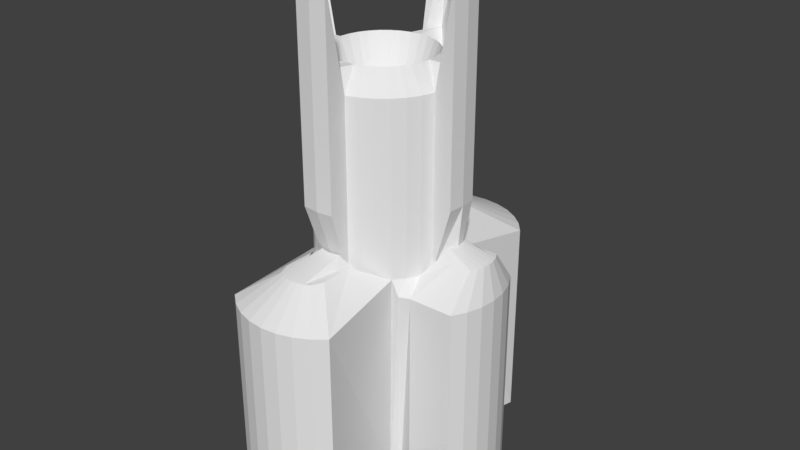# Source: canon.blend  (saved by Blender 2.79.0; exported with 4.5.12 LTS)
import bpy
from mathutils import Matrix  # noqa: F401  (used for matrix-valued properties, if any)

bpy.ops.wm.read_factory_settings(use_empty=True)
scene = bpy.context.scene
scene.name = 'Scene'

# ---- collections
col_collection_1 = bpy.data.collections.new('Collection 1'); scene.collection.children.link(col_collection_1)

# ---- world
world_world = bpy.data.worlds.new('World'); scene.world = world_world
world_world.color = (0.05088, 0.05088, 0.05088)
world_world.use_sun_shadow = False
world_world.sun_shadow_jitter_overblur = 0.0
world_world.cycles.sampling_method = 'MANUAL'

# ---- meshes
me_cylinder = bpy.data.meshes.new('Cylinder')
me_cylinder.from_pydata([(0.000772, 0.6601, -1.0), (0.0, 1.0, 1.552), (0.1295, 0.6474, -1.0), (0.1854, 0.7964, 1.731), (0.2533, 0.6098, -1.0), (0.3404, 0.7494, 1.731), (0.3674, 0.5488, -1.0), (0.4834, 0.673, 1.731), (0.4675, 0.4668, -1.0), (0.6086, 0.5702, 1.731), (0.5495, 0.3668, -1.0), (0.7114, 0.445, 1.731), (0.6105, 0.2526, -1.0), (0.7878, 0.3021, 1.731), (0.6481, 0.1288, -1.0), (0.8348, 0.147, 1.731), (0.6608, 7.618e-05, -1.0), (1.0, 7.55e-08, 1.552), (0.6481, -0.1287, -1.0), (0.8348, -0.1755, 1.731), (0.6105, -0.2525, -1.0), (0.7878, -0.3305, 1.731), (0.5495, -0.3666, -1.0), (0.7114, -0.4735, 1.731), (0.4675, -0.4666, -1.0), (0.6086, -0.5987, 1.731), (0.3674, -0.5487, -1.0), (0.4834, -0.7015, 1.731), (0.2533, -0.6097, -1.0), (0.3404, -0.7779, 1.731), (0.1295, -0.6472, -1.0), (0.1854, -0.8249, 1.731), (0.0007718, -0.6599, -1.0), (0.02414, -0.8408, 1.731), (-0.128, -0.6472, -1.0), (-0.1371, -0.8249, 1.731), (-0.2518, -0.6097, -1.0), (-0.2922, -0.7779, 1.731), (-0.3659, -0.5487, -1.0), (-0.4351, -0.7015, 1.731), (-0.5044, -0.3213, -1.0), (-0.5603, -0.5987, 1.731), (-0.5574, -0.2567, -1.0), (-0.6631, -0.4735, 1.731), (-0.5968, -0.1831, -1.0), (-0.7395, -0.3305, 1.731), (-0.6211, -0.1031, -1.0), (-0.7865, -0.1755, 1.731), (-0.6292, -0.02001, -1.0), (-1.0, 9.656e-07, 1.552), (-0.6211, 0.06312, -1.0), (-0.7865, 0.147, 1.731), (-0.5968, 0.1431, -1.0), (-0.7395, 0.3021, 1.731), (-0.5574, 0.2167, -1.0), (-0.6631, 0.445, 1.731), (-0.4659, 0.4668, -1.0), (-0.5603, 0.5702, 1.731), (-0.3659, 0.5488, -1.0), (-0.4351, 0.673, 1.731), (-0.2518, 0.6098, -1.0), (-0.2922, 0.7494, 1.731), (-0.128, 0.6474, -1.0), (-0.1371, 0.7964, 1.731), (0.1854, 0.7964, 3.822), (1.449e-07, 1.0, 4.082), (0.3404, 0.7494, 3.822), (0.4834, 0.673, 3.822), (0.6086, 0.5702, 3.822), (0.7114, 0.445, 3.822), (0.7878, 0.3021, 3.822), (0.8348, 0.147, 3.822), (1.0, 7.55e-08, 4.082), (0.8348, -0.1755, 3.822), (0.7878, -0.3305, 3.822), (0.7114, -0.4735, 3.822), (0.6086, -0.5987, 3.822), (0.4834, -0.7015, 3.822), (0.3404, -0.7779, 3.822), (0.1854, -0.8249, 3.822), (-1.809e-07, -1.0, 4.082), (-0.1371, -0.8249, 3.822), (-0.2922, -0.7779, 3.822), (-0.4351, -0.7015, 3.822), (-0.5603, -0.5987, 3.822), (-0.6631, -0.4735, 3.822), (-0.7395, -0.3305, 3.822), (-0.7865, -0.1755, 3.822), (-1.0, 9.656e-07, 4.082), (-0.7865, 0.147, 3.822), (-0.7395, 0.3021, 3.822), (-0.6631, 0.445, 3.822), (-0.5603, 0.5702, 3.822), (-0.4351, 0.673, 3.822), (-0.2922, 0.7494, 3.822), (-0.1371, 0.7964, 3.822), (6.174e-07, 2.0, -1.0), (0.1951, 1.981, -1.0), (0.1951, 1.981, 1.552), (6.174e-07, 2.0, 1.552), (0.3827, 1.924, -1.0), (0.3827, 1.924, 1.552), (0.5556, 1.831, -1.0), (0.5556, 1.831, 1.552), (0.7071, 1.707, -1.0), (0.7071, 1.707, 1.552), (0.8315, 1.556, -1.0), (0.8315, 1.556, 1.552), (-0.8315, 1.556, 1.552), (-0.8458, 0.9739, -1.0), (-0.7071, 1.707, -1.0), (-0.7071, 1.707, 1.552), (-0.5556, 1.831, -1.0), (-0.5556, 1.831, 1.552), (-0.3827, 1.924, -1.0), (-0.3827, 1.924, 1.552), (-0.1951, 1.981, -1.0), (-0.1951, 1.981, 1.552), (0.7071, -1.707, 1.552), (0.7071, -1.707, -1.0), (0.5556, -1.831, -1.0), (0.5556, -1.831, 1.552), (0.3827, -1.924, -1.0), (0.3827, -1.924, 1.552), (0.1951, -1.981, -1.0), (0.1951, -1.981, 1.552), (-6.398e-07, -2.0, -1.0), (-6.398e-07, -2.0, 1.552), (-0.1951, -1.981, -1.0), (-0.1951, -1.981, 1.552), (-0.3827, -1.924, -1.0), (-0.3827, -1.924, 1.552), (-0.5556, -1.831, -1.0), (-0.5556, -1.831, 1.552), (-0.7655, -1.133, -1.0), (-0.7071, -1.707, 1.552), (0.8315, 0.5556, 1.552), (0.8315, 0.5556, -1.0), (0.9239, 0.3827, -1.0), (0.7878, 0.3021, 1.731), (0.9808, 0.1951, -1.0), (0.8348, 0.147, 1.731), (1.0, 7.55e-08, -1.0), (0.8507, -0.01424, 1.731), (0.9808, -0.1951, -1.0), (0.8348, -0.1755, 1.731), (0.9239, -0.3827, -1.0), (0.7878, -0.3305, 1.731), (0.8315, -0.5556, -1.0), (0.8315, -0.5556, 1.552), (0.7071, -0.607, 1.552), (1.384, 0.5596, 1.552), (1.384, 0.5596, -1.0), (1.476, 0.3867, -1.0), (1.476, 0.3867, 1.552), (1.533, 0.1991, -1.0), (1.533, 0.1991, 1.552), (1.552, 0.004004, -1.0), (1.552, 0.004004, 1.552), (1.533, -0.1911, -1.0), (1.533, -0.1911, 1.552), (1.476, -0.3787, -1.0), (1.476, -0.3787, 1.552), (1.384, -0.5516, -1.0), (1.384, -0.5516, 1.552), (-3.565e-07, -1.1, 2.552), (0.1951, -1.081, 2.552), (-0.1951, -1.081, 2.552), (-2.116e-07, -1.1, 5.082), (0.1951, -1.081, 5.082), (-0.1951, -1.081, 5.082), (-1.1, 1.057e-06, 2.552), (-1.081, -0.1951, 2.552), (-1.081, 0.1951, 2.552), (-1.1, 1.057e-06, 5.082), (-1.081, -0.1951, 5.082), (-1.081, 0.1951, 5.082), (0.1951, 1.081, 2.552), (3.856e-08, 1.1, 2.552), (-0.1951, 1.081, 2.552), (0.1951, 1.081, 5.082), (1.835e-07, 1.1, 5.082), (-0.1951, 1.081, 5.082), (1.1, 9.122e-08, 2.552), (1.081, 0.1951, 2.552), (1.081, -0.1951, 2.552), (1.1, 9.122e-08, 5.082), (1.081, 0.1951, 5.082), (1.081, -0.1951, 5.082), (0.1212, 0.6092, 4.082), (1.766e-07, 0.6211, 4.082), (0.2377, 0.5739, 4.082), (0.3451, 0.5165, 4.082), (0.4392, 0.4392, 4.082), (0.5165, 0.3451, 4.082), (0.5739, 0.2377, 4.082), (0.6092, 0.1212, 4.082), (0.6211, 1.549e-07, 4.082), (0.6092, -0.1212, 4.082), (0.5739, -0.2377, 4.082), (0.5165, -0.3451, 4.082), (0.4392, -0.4392, 4.082), (0.3451, -0.5165, 4.082), (0.2377, -0.5739, 4.082), (0.1212, -0.6092, 4.082), (-2.575e-08, -0.6211, 4.082), (-0.1212, -0.6092, 4.082), (-0.2377, -0.5738, 4.082), (-0.3451, -0.5165, 4.082), (-0.4392, -0.4392, 4.082), (-0.5165, -0.3451, 4.082), (-0.5739, -0.2377, 4.082), (-0.6092, -0.1212, 4.082), (-0.6211, 7.077e-07, 4.082), (-0.6092, 0.1212, 4.082), (-0.5738, 0.2377, 4.082), (-0.5165, 0.3451, 4.082), (-0.4392, 0.4392, 4.082), (-0.3451, 0.5165, 4.082), (-0.2377, 0.5739, 4.082), (-0.1212, 0.6092, 4.082), (0.05293, 0.2661, 3.169), (8.835e-08, 0.2713, 3.169), (0.1038, 0.2507, 3.169), (0.1507, 0.2256, 3.169), (0.1919, 0.1919, 3.169), (0.2256, 0.1507, 3.169), (0.2507, 0.1038, 3.169), (0.2661, 0.05293, 3.169), (0.2713, 2.449e-07, 3.169), (0.2661, -0.05293, 3.169), (0.2507, -0.1038, 3.169), (0.2256, -0.1507, 3.169), (0.1919, -0.1919, 3.169), (0.1507, -0.2256, 3.169), (0.1038, -0.2507, 3.169), (0.05293, -0.2661, 3.169), (-6.023e-11, -0.2713, 3.169), (-0.05293, -0.2661, 3.169), (-0.1038, -0.2507, 3.169), (-0.1507, -0.2256, 3.169), (-0.1919, -0.1919, 3.169), (-0.2256, -0.1507, 3.169), (-0.2507, -0.1038, 3.169), (-0.2661, -0.05293, 3.169), (-0.2713, 4.864e-07, 3.169), (-0.2661, 0.05293, 3.169), (-0.2507, 0.1038, 3.169), (-0.2256, 0.1507, 3.169), (-0.1919, 0.1919, 3.169), (-0.1507, 0.2256, 3.169), (-0.1038, 0.2507, 3.169), (-0.05293, 0.2661, 3.169), (1.02, 0.1543, 2.059), (1.134, 0.2782, 1.948), (1.371, -0.1973, 1.948), (1.134, -0.199, 1.948), (1.04, 0.08773, 2.059), (1.047, 0.01847, 2.059), (1.411, 0.2056, 1.948), (1.04, -0.05079, 2.059), (1.436, 0.1251, 1.948), (1.02, -0.1174, 2.059), (1.371, 0.2799, 1.948), (1.444, 0.04129, 1.948), (1.436, -0.0425, 1.948), (1.411, -0.1231, 1.948), (0.05636, 1.018, 1.877), (5.799e-07, 1.023, 1.877), (0.1605, 0.9744, 1.877), (0.1605, 1.263, 1.877), (0.1106, 1.001, 1.877), (0.2402, 1.184, 1.877), (0.2402, 0.8947, 1.877), (0.2043, 0.9385, 1.877), (-0.2043, 0.9385, 1.877), (-0.2402, 0.8947, 1.877), (-0.1605, 1.263, 1.877), (-0.1605, 0.9744, 1.877), (-0.1106, 1.001, 1.877), (-0.1106, 1.29, 1.877), (-0.05636, 1.018, 1.877), (0.05636, 1.306, 1.877), (7.583e-07, 1.312, 1.877), (0.1106, 1.29, 1.877), (0.2043, 1.227, 1.877), (-0.2043, 1.227, 1.877), (-0.2402, 1.184, 1.877), (-0.05636, 1.306, 1.877), (0.2191, -1.055, 1.897), (0.2788, -0.9211, 1.897), (0.2191, -1.449, 1.897), (0.1489, -0.931, 2.017), (-0.2788, -1.315, 1.897), (-0.2788, -0.9211, 1.897), (0.08772, -0.9496, 2.017), (0.02414, -0.9558, 2.017), (-0.03945, -0.9496, 2.017), (-0.1006, -0.931, 2.017), (-0.2191, -1.055, 1.897), (0.2788, -1.315, 1.897), (0.1509, -1.486, 1.897), (0.07693, -1.508, 1.897), (-5.15e-07, -1.516, 1.897), (-0.07693, -1.508, 1.897), (-0.1509, -1.486, 1.897), (-0.2191, -1.449, 1.897)], [], [(108, 55, 276, 287), (8, 6, 102, 104), (62, 60, 114, 116), (101, 98, 282, 284), (117, 115, 280, 288), (18, 16, 142, 144), (21, 23, 149, 147), (11, 13, 139, 136), (22, 20, 146, 148), (12, 10, 137, 138), (15, 17, 143, 141), (10, 11, 136, 137), (28, 26, 120, 122), (27, 29, 292, 289), (32, 30, 124, 126), (129, 127, 303, 304), (31, 33, 296, 295), (41, 40, 134, 135), (36, 34, 128, 130), (26, 24, 119, 120), (40, 41, 43, 42), (42, 43, 45, 44), (44, 45, 47, 46), (46, 47, 49, 48), (48, 49, 51, 50), (50, 51, 53, 52), (52, 53, 55, 54), (55, 57, 275, 276), (56, 54, 109, 110), (11, 10, 106, 107), (15, 13, 70, 71), (11, 107, 272, 273), (2, 0, 96, 97), (0, 2, 4, 6, 8, 10, 12, 14, 16, 18, 20, 22, 24, 26, 28, 30, 32, 34, 36, 38, 40, 42, 44, 46, 48, 50, 52, 54, 56, 58, 60, 62), (69, 68, 193, 194), (80, 81, 170, 168), (87, 88, 174, 175), (7, 5, 66, 67), (25, 23, 75, 76), (43, 41, 84, 85), (61, 59, 93, 94), (19, 17, 183, 185), (35, 33, 165, 167), (53, 51, 89, 90), (9, 7, 67, 68), (27, 25, 76, 77), (45, 43, 85, 86), (63, 61, 94, 95), (73, 19, 185, 188), (37, 35, 81, 82), (55, 53, 90, 91), (11, 9, 68, 69), (29, 27, 77, 78), (47, 45, 86, 87), (64, 3, 177, 180), (95, 65, 181, 182), (21, 19, 73, 74), (39, 37, 82, 83), (57, 55, 91, 92), (13, 11, 69, 70), (31, 29, 78, 79), (47, 87, 175, 172), (5, 3, 64, 66), (23, 21, 74, 75), (41, 39, 83, 84), (59, 57, 92, 93), (96, 99, 98, 97), (97, 98, 101, 100), (100, 101, 103, 102), (102, 103, 105, 104), (104, 105, 107, 106), (109, 108, 111, 110), (110, 111, 113, 112), (112, 113, 115, 114), (114, 115, 117, 116), (116, 117, 99, 96), (58, 56, 110, 112), (1, 3, 267, 268), (4, 2, 97, 100), (105, 103, 270, 285), (5, 7, 269, 271), (0, 62, 116, 96), (10, 8, 104, 106), (111, 108, 287, 286), (60, 58, 112, 114), (59, 61, 279, 278), (6, 4, 100, 102), (54, 55, 108, 109), (119, 118, 121, 120), (120, 121, 123, 122), (122, 123, 125, 124), (124, 125, 127, 126), (126, 127, 129, 128), (128, 129, 131, 130), (130, 131, 133, 132), (132, 133, 135, 134), (38, 36, 130, 132), (133, 131, 305, 306), (123, 121, 291, 301), (34, 32, 126, 128), (35, 37, 298, 297), (30, 28, 122, 124), (40, 38, 132, 134), (24, 25, 118, 119), (25, 27, 289, 290), (127, 125, 302, 303), (142, 140, 155, 157), (145, 147, 262, 260), (146, 144, 159, 161), (160, 158, 264, 265), (17, 19, 145, 143), (14, 12, 138, 140), (13, 15, 141, 139), (23, 25, 150, 149), (20, 18, 144, 146), (19, 21, 147, 145), (16, 14, 140, 142), (152, 151, 154, 153), (153, 154, 156, 155), (155, 156, 158, 157), (157, 158, 160, 159), (159, 160, 162, 161), (161, 162, 164, 163), (137, 136, 151, 152), (138, 137, 152, 153), (148, 146, 161, 163), (139, 141, 257, 253), (164, 162, 266, 255), (144, 142, 157, 159), (154, 151, 263, 259), (140, 138, 153, 155), (165, 166, 169, 168), (167, 165, 168, 170), (81, 35, 167, 170), (31, 79, 169, 166), (33, 31, 166, 165), (79, 80, 168, 169), (173, 171, 174, 176), (171, 172, 175, 174), (49, 47, 172, 171), (89, 51, 173, 176), (88, 89, 176, 174), (51, 49, 171, 173), (177, 178, 181, 180), (178, 179, 182, 181), (1, 63, 179, 178), (63, 95, 182, 179), (3, 1, 178, 177), (65, 64, 180, 181), (183, 184, 187, 186), (185, 183, 186, 188), (71, 72, 186, 187), (72, 73, 188, 186), (17, 15, 184, 183), (15, 71, 187, 184), (206, 205, 237, 238), (65, 95, 220, 190), (83, 82, 207, 208), (70, 69, 194, 195), (84, 83, 208, 209), (71, 70, 195, 196), (85, 84, 209, 210), (72, 71, 196, 197), (86, 85, 210, 211), (73, 72, 197, 198), (87, 86, 211, 212), (74, 73, 198, 199), (88, 87, 212, 213), (75, 74, 199, 200), (89, 88, 213, 214), (76, 75, 200, 201), (90, 89, 214, 215), (77, 76, 201, 202), (91, 90, 215, 216), (78, 77, 202, 203), (64, 65, 190, 189), (92, 91, 216, 217), (79, 78, 203, 204), (66, 64, 189, 191), (93, 92, 217, 218), (80, 79, 204, 205), (67, 66, 191, 192), (94, 93, 218, 219), (81, 80, 205, 206), (68, 67, 192, 193), (95, 94, 219, 220), (82, 81, 206, 207), (221, 222, 252, 251, 250, 249, 248, 247, 246, 245, 244, 243, 242, 241, 240, 239, 238, 237, 236, 235, 234, 233, 232, 231, 230, 229, 228, 227, 226, 225, 224, 223), (193, 192, 224, 225), (220, 219, 251, 252), (207, 206, 238, 239), (194, 193, 225, 226), (190, 220, 252, 222), (208, 207, 239, 240), (195, 194, 226, 227), (209, 208, 240, 241), (196, 195, 227, 228), (210, 209, 241, 242), (197, 196, 228, 229), (211, 210, 242, 243), (198, 197, 229, 230), (212, 211, 243, 244), (199, 198, 230, 231), (213, 212, 244, 245), (200, 199, 231, 232), (214, 213, 245, 246), (201, 200, 232, 233), (215, 214, 246, 247), (202, 201, 233, 234), (216, 215, 247, 248), (203, 202, 234, 235), (189, 190, 222, 221), (217, 216, 248, 249), (204, 203, 235, 236), (191, 189, 221, 223), (218, 217, 249, 250), (205, 204, 236, 237), (192, 191, 223, 224), (219, 218, 250, 251), (260, 262, 266, 265), (253, 257, 261, 259), (257, 258, 264, 261), (254, 253, 259, 263), (262, 256, 255, 266), (258, 260, 265, 264), (156, 154, 259, 261), (141, 143, 258, 257), (151, 136, 254, 263), (162, 160, 265, 266), (136, 139, 253, 254), (147, 149, 256, 262), (158, 156, 261, 264), (143, 145, 260, 258), (279, 281, 288, 280), (276, 275, 286, 287), (268, 267, 282, 283), (271, 269, 270, 284), (278, 279, 280, 277), (269, 274, 285, 270), (275, 278, 277, 286), (267, 271, 284, 282), (281, 268, 283, 288), (274, 273, 272, 285), (61, 63, 281, 279), (113, 111, 286, 277), (7, 9, 274, 269), (107, 105, 285, 272), (57, 59, 278, 275), (99, 117, 288, 283), (3, 5, 271, 267), (103, 101, 284, 270), (98, 99, 283, 282), (63, 1, 268, 281), (115, 113, 277, 280), (9, 11, 273, 274), (295, 296, 303, 302), (297, 298, 305, 304), (290, 289, 291, 300), (289, 292, 301, 291), (298, 299, 306, 305), (296, 297, 304, 303), (292, 295, 302, 301), (299, 294, 293, 306), (37, 39, 299, 298), (125, 123, 301, 302), (135, 133, 306, 293), (41, 135, 293, 294), (33, 35, 297, 296), (121, 118, 300, 291), (131, 129, 304, 305), (118, 25, 290, 300), (29, 31, 295, 292), (39, 41, 294, 299), (164, 255, 256, 149), (148, 149, 150, 25, 24, 22), (148, 163, 164, 149)])
_uv = me_cylinder.uv_layers.new(name='UVMap')
_uv.uv.foreach_set('vector', [0.5671, 0.2619, 0.6569, 0.3898, 0.5374, 0.3403, 0.531, 0.3081, 0.4953, 0.01218, 0.5087, 0.01875, 0.5106, 0.1307, 0.5018, 0.1274, 0.5629, 0.02983, 0.5769, 0.02963, 0.5535, 0.1384, 0.5448, 0.1379, 0.4984, 0.2468, 0.5082, 0.2474, 0.507, 0.2987, 0.5027, 0.299, 0.5271, 0.25, 0.5366, 0.252, 0.5195, 0.3011, 0.5154, 0.2997, 0.1035, 0.8143, 0.108, 0.815, 0.1079, 0.8274, 0.09981, 0.826, 0.06376, 0.7228, 0.06522, 0.7355, 0.05181, 0.7504, 0.05355, 0.714, 0.1441, 0.7473, 0.1488, 0.7349, 0.1612, 0.7296, 0.1509, 0.7579, 0.09578, 0.8109, 0.09933, 0.8129, 0.09273, 0.8222, 0.0877, 0.8166, 0.1168, 0.8135, 0.1203, 0.812, 0.1276, 0.8169, 0.1229, 0.8224, 0.119, 0.7356, 0.1028, 0.731, 0.104, 0.7266, 0.1238, 0.7346, 0.1203, 0.812, 0.1441, 0.7473, 0.1509, 0.7579, 0.1276, 0.8169, 0.4844, 0.4094, 0.4988, 0.405, 0.4905, 0.5234, 0.4816, 0.5256, 0.0725, 0.7513, 0.07678, 0.754, 0.07703, 0.7562, 0.07617, 0.7548, 0.4558, 0.4134, 0.4701, 0.4121, 0.4729, 0.5273, 0.4641, 0.5286, 0.4683, 0.6424, 0.4781, 0.6416, 0.4794, 0.6795, 0.4737, 0.68, 0.08075, 0.7568, 0.07936, 0.7595, 0.07682, 0.7566, 0.07682, 0.7564, 0.3586, 0.7645, 0.3586, 0.3902, 0.4078, 0.5054, 0.4374, 0.6479, 0.4267, 0.413, 0.4414, 0.414, 0.4553, 0.5292, 0.4463, 0.5295, 0.4988, 0.405, 0.5153, 0.398, 0.5002, 0.5204, 0.4905, 0.5234, 0.1028, 0.7999, 0.08601, 0.7716, 0.08888, 0.7741, 0.1038, 0.7997, 0.1038, 0.7997, 0.08888, 0.7741, 0.09179, 0.7761, 0.1049, 0.7996, 0.1049, 0.7996, 0.09179, 0.7761, 0.09475, 0.7775, 0.1061, 0.7995, 0.1061, 0.7995, 0.09475, 0.7775, 0.09824, 0.7756, 0.1071, 0.7996, 0.1071, 0.7996, 0.09824, 0.7756, 0.1005, 0.7758, 0.1082, 0.7998, 0.1082, 0.7998, 0.1005, 0.7758, 0.1038, 0.774, 0.1094, 0.8002, 0.1094, 0.8002, 0.1038, 0.774, 0.1071, 0.7718, 0.1105, 0.8007, 0.6573, 0.7423, 0.6685, 0.7395, 0.7067, 0.7413, 0.7028, 0.7423, 0.6073, 0.02408, 0.6569, 0.0001634, 0.603, 0.1111, 0.572, 0.1378, 0.3586, 0.3421, 0.4806, 0.002706, 0.4928, 0.1232, 0.465, 0.2481, 0.1285, 0.7334, 0.1488, 0.7349, 0.07598, 0.8138, 0.07288, 0.8142, 0.3586, 0.3421, 0.465, 0.2481, 0.4897, 0.303, 0.4763, 0.3321, 0.5357, 0.02678, 0.5492, 0.02859, 0.5362, 0.1369, 0.5276, 0.1354, 0.1187, 0.8044, 0.1195, 0.8056, 0.1202, 0.8069, 0.1208, 0.8085, 0.1213, 0.8101, 0.1203, 0.812, 0.1168, 0.8135, 0.1126, 0.8146, 0.108, 0.815, 0.1035, 0.8143, 0.09933, 0.8129, 0.09578, 0.8109, 0.09501, 0.8085, 0.09528, 0.8069, 0.09569, 0.8055, 0.09624, 0.8042, 0.09688, 0.803, 0.09762, 0.8021, 0.09843, 0.8013, 0.0996, 0.8008, 0.1028, 0.7999, 0.1038, 0.7997, 0.1049, 0.7996, 0.1061, 0.7995, 0.1071, 0.7996, 0.1082, 0.7998, 0.1094, 0.8002, 0.1105, 0.8007, 0.1138, 0.8012, 0.1152, 0.8018, 0.1165, 0.8025, 0.1179, 0.8035, 0.0785, 0.8137, 0.08057, 0.8138, 0.08007, 0.8187, 0.07868, 0.8193, 0.05398, 0.8955, 0.0624, 0.8797, 0.03114, 0.9998, 0.02702, 0.987, 0.6886, 0.2423, 0.6722, 0.2705, 0.6628, 0.3441, 0.6573, 0.3421, 0.1332, 0.7535, 0.1281, 0.7561, 0.08383, 0.8145, 0.08232, 0.814, 0.06824, 0.7482, 0.06522, 0.7355, 0.0598, 0.8326, 0.05627, 0.839, 0.08888, 0.7741, 0.08601, 0.7716, 0.08115, 0.855, 0.08259, 0.8494, 0.1157, 0.7654, 0.1131, 0.7673, 0.08679, 0.8224, 0.08676, 0.8203, 0.08342, 0.7278, 0.1028, 0.731, 0.08904, 0.7676, 0.08385, 0.7679, 0.07826, 0.7607, 0.07936, 0.7595, 0.07477, 0.7967, 0.07639, 0.798, 0.1038, 0.774, 0.1005, 0.7758, 0.0857, 0.8316, 0.08606, 0.8292, 0.1385, 0.7505, 0.1332, 0.7535, 0.08232, 0.814, 0.08057, 0.8138, 0.0725, 0.7513, 0.06824, 0.7482, 0.05627, 0.839, 0.05308, 0.8464, 0.09179, 0.7761, 0.08888, 0.7741, 0.08259, 0.8494, 0.08352, 0.8442, 0.118, 0.7635, 0.1157, 0.7654, 0.08676, 0.8203, 0.08652, 0.8184, 0.06797, 0.8179, 0.08342, 0.7278, 0.08385, 0.7679, 0.06017, 0.8498, 0.08036, 0.7645, 0.07826, 0.7607, 0.07177, 0.8762, 0.07612, 0.8682, 0.1071, 0.7718, 0.1038, 0.774, 0.08606, 0.8292, 0.08639, 0.8268, 0.1441, 0.7473, 0.1385, 0.7505, 0.08057, 0.8138, 0.0785, 0.8137, 0.07678, 0.754, 0.0725, 0.7513, 0.05308, 0.8464, 0.05034, 0.855, 0.09475, 0.7775, 0.09179, 0.7761, 0.08352, 0.8442, 0.08393, 0.8395, 0.6617, 0.5907, 0.6617, 0.3723, 0.6788, 0.465, 0.6681, 0.7002, 0.6888, 0.5927, 0.6708, 0.6205, 0.6627, 0.6952, 0.6573, 0.6937, 0.06376, 0.7228, 0.08342, 0.7278, 0.06807, 0.823, 0.06376, 0.8273, 0.08317, 0.7684, 0.08036, 0.7645, 0.07612, 0.8682, 0.07909, 0.8612, 0.1105, 0.7691, 0.1071, 0.7718, 0.08639, 0.8268, 0.08665, 0.8245, 0.1488, 0.7349, 0.1441, 0.7473, 0.0785, 0.8137, 0.07598, 0.8138, 0.08075, 0.7568, 0.07678, 0.754, 0.05034, 0.855, 0.04829, 0.8654, 0.7354, 0.03135, 0.6886, 0.2423, 0.6573, 0.3421, 0.6985, 0.1178, 0.1281, 0.7561, 0.1236, 0.7587, 0.0852, 0.8151, 0.08383, 0.8145, 0.06522, 0.7355, 0.06376, 0.7228, 0.06376, 0.8273, 0.0598, 0.8326, 0.08601, 0.7716, 0.08317, 0.7684, 0.07909, 0.8612, 0.08115, 0.855, 0.1131, 0.7673, 0.1105, 0.7691, 0.08665, 0.8245, 0.08679, 0.8224, 0.5362, 0.1369, 0.5177, 0.2485, 0.5082, 0.2474, 0.5276, 0.1354, 0.5276, 0.1354, 0.5082, 0.2474, 0.4984, 0.2468, 0.5192, 0.1333, 0.5192, 0.1333, 0.4984, 0.2468, 0.4883, 0.2466, 0.5106, 0.1307, 0.5106, 0.1307, 0.4883, 0.2466, 0.4775, 0.247, 0.5018, 0.1274, 0.5018, 0.1274, 0.4775, 0.247, 0.465, 0.2481, 0.4928, 0.1232, 0.603, 0.1111, 0.5671, 0.2619, 0.5561, 0.2578, 0.572, 0.1378, 0.572, 0.1378, 0.5561, 0.2578, 0.5462, 0.2546, 0.5626, 0.1384, 0.5626, 0.1384, 0.5462, 0.2546, 0.5366, 0.252, 0.5535, 0.1384, 0.5535, 0.1384, 0.5366, 0.252, 0.5271, 0.25, 0.5448, 0.1379, 0.5448, 0.1379, 0.5271, 0.25, 0.5177, 0.2485, 0.5362, 0.1369, 0.5914, 0.02787, 0.6073, 0.02408, 0.572, 0.1378, 0.5626, 0.1384, 0.1215, 0.7585, 0.1236, 0.7587, 0.1232, 0.7608, 0.1227, 0.7616, 0.5221, 0.02354, 0.5357, 0.02678, 0.5276, 0.1354, 0.5192, 0.1333, 0.4775, 0.247, 0.4883, 0.2466, 0.4984, 0.2997, 0.494, 0.3011, 0.1281, 0.7561, 0.1332, 0.7535, 0.1245, 0.7586, 0.1237, 0.76, 0.5492, 0.02859, 0.5629, 0.02983, 0.5448, 0.1379, 0.5362, 0.1369, 0.4806, 0.002706, 0.4953, 0.01218, 0.5018, 0.1274, 0.4928, 0.1232, 0.5561, 0.2578, 0.5671, 0.2619, 0.531, 0.3081, 0.5273, 0.3052, 0.5769, 0.02963, 0.5914, 0.02787, 0.5626, 0.1384, 0.5535, 0.1384, 0.1131, 0.7673, 0.1157, 0.7654, 0.1212, 0.7622, 0.1202, 0.762, 0.5087, 0.01875, 0.5221, 0.02354, 0.5192, 0.1333, 0.5106, 0.1307, 0.6569, 0.0001634, 0.6569, 0.3898, 0.5671, 0.2619, 0.603, 0.1111, 0.5002, 0.5204, 0.5202, 0.6426, 0.5088, 0.6415, 0.4905, 0.5234, 0.4905, 0.5234, 0.5088, 0.6415, 0.4981, 0.6411, 0.4816, 0.5256, 0.4816, 0.5256, 0.4981, 0.6411, 0.488, 0.6412, 0.4729, 0.5273, 0.4729, 0.5273, 0.488, 0.6412, 0.4781, 0.6416, 0.4641, 0.5286, 0.4641, 0.5286, 0.4781, 0.6416, 0.4683, 0.6424, 0.4553, 0.5292, 0.4553, 0.5292, 0.4683, 0.6424, 0.4587, 0.6436, 0.4463, 0.5295, 0.4463, 0.5295, 0.4587, 0.6436, 0.4482, 0.6454, 0.437, 0.5292, 0.437, 0.5292, 0.4482, 0.6454, 0.4374, 0.6479, 0.4078, 0.5054, 0.4102, 0.4102, 0.4267, 0.413, 0.4463, 0.5295, 0.437, 0.5292, 0.4482, 0.6454, 0.4587, 0.6436, 0.468, 0.681, 0.4626, 0.6819, 0.4981, 0.6411, 0.5088, 0.6415, 0.497, 0.6816, 0.4911, 0.6807, 0.4414, 0.414, 0.4558, 0.4134, 0.4641, 0.5286, 0.4553, 0.5292, 0.07826, 0.7607, 0.08036, 0.7645, 0.07681, 0.7566, 0.07681, 0.7567, 0.4701, 0.4121, 0.4844, 0.4094, 0.4816, 0.5256, 0.4729, 0.5273, 0.3586, 0.3902, 0.4102, 0.4102, 0.437, 0.5292, 0.4078, 0.5054, 0.5153, 0.398, 0.6217, 0.7486, 0.5202, 0.6426, 0.5002, 0.5204, 0.06824, 0.7482, 0.0725, 0.7513, 0.07617, 0.7548, 0.07464, 0.7533, 0.4781, 0.6416, 0.488, 0.6412, 0.4853, 0.6798, 0.4794, 0.6795, 0.1649, 0.006638, 0.233, 0.0001634, 0.2024, 0.1085, 0.1757, 0.1131, 0.08116, 0.7265, 0.05355, 0.714, 0.1028, 0.6925, 0.1081, 0.6904, 0.04704, 0.05603, 0.1027, 0.02533, 0.1489, 0.1169, 0.1231, 0.1198, 0.1058, 0.6119, 0.1202, 0.6125, 0.1188, 0.6518, 0.1137, 0.6522, 0.1028, 0.731, 0.08342, 0.7278, 0.08116, 0.7265, 0.104, 0.7266, 0.1126, 0.8146, 0.1168, 0.8135, 0.1229, 0.8224, 0.116, 0.8261, 0.1488, 0.7349, 0.1285, 0.7334, 0.1288, 0.7337, 0.1612, 0.7296, 0.06522, 0.7355, 0.06824, 0.7482, 0.06025, 0.7515, 0.05181, 0.7504, 0.09933, 0.8129, 0.1035, 0.8143, 0.09981, 0.826, 0.09273, 0.8222, 0.08342, 0.7278, 0.06376, 0.7228, 0.05355, 0.714, 0.08116, 0.7265, 0.108, 0.815, 0.1126, 0.8146, 0.116, 0.8261, 0.1079, 0.8274, 0.2528, 0.0975, 0.1642, 0.6203, 0.1491, 0.6167, 0.2283, 0.1034, 0.2283, 0.1034, 0.1491, 0.6167, 0.1345, 0.6141, 0.2024, 0.1085, 0.2024, 0.1085, 0.1345, 0.6141, 0.1202, 0.6125, 0.1757, 0.1131, 0.1757, 0.1131, 0.1202, 0.6125, 0.1058, 0.6119, 0.1489, 0.1169, 0.1489, 0.1169, 0.1058, 0.6119, 0.09125, 0.6121, 0.1231, 0.1198, 0.1231, 0.1198, 0.09125, 0.6121, 0.0763, 0.6132, 0.09822, 0.1217, 0.3583, 0.08217, 0.238, 0.6676, 0.1642, 0.6203, 0.2528, 0.0975, 0.3065, 0.0101, 0.3583, 0.08217, 0.2528, 0.0975, 0.2283, 0.1034, 0.0001634, 0.1018, 0.04704, 0.05603, 0.1231, 0.1198, 0.09822, 0.1217, 0.1612, 0.7296, 0.1288, 0.7337, 0.1186, 0.6904, 0.1231, 0.6925, 0.0763, 0.6132, 0.09125, 0.6121, 0.1086, 0.6542, 0.1045, 0.6573, 0.1027, 0.02533, 0.1649, 0.006638, 0.1757, 0.1131, 0.1489, 0.1169, 0.1491, 0.6167, 0.1642, 0.6203, 0.1316, 0.6578, 0.1284, 0.6546, 0.233, 0.0001634, 0.3065, 0.0101, 0.2283, 0.1034, 0.2024, 0.1085, 0.07477, 0.7967, 0.07317, 0.796, 0.02288, 0.9781, 0.02702, 0.987, 0.07639, 0.798, 0.07477, 0.7967, 0.02702, 0.987, 0.03114, 0.9998, 0.0624, 0.8797, 0.07826, 0.7607, 0.07639, 0.798, 0.03114, 0.9998, 0.08075, 0.7568, 0.05332, 0.8725, 0.02288, 0.9781, 0.07317, 0.796, 0.07936, 0.7595, 0.08075, 0.7568, 0.07317, 0.796, 0.07477, 0.7967, 0.05332, 0.8725, 0.05398, 0.8955, 0.02702, 0.987, 0.02288, 0.9781, 0.6787, 0.1159, 0.6886, 0.1155, 0.6628, 0.3441, 0.6683, 0.3494, 0.6886, 0.1155, 0.6985, 0.1178, 0.6573, 0.3421, 0.6628, 0.3441, 0.6999, 0.0001634, 0.7354, 0.03135, 0.6985, 0.1178, 0.6886, 0.1155, 0.6608, 0.2405, 0.6608, 0.02366, 0.6787, 0.1159, 0.6683, 0.3494, 0.6722, 0.2705, 0.6608, 0.2405, 0.6683, 0.3494, 0.6628, 0.3441, 0.6608, 0.02366, 0.6999, 0.0001634, 0.6886, 0.1155, 0.6787, 0.1159, 0.6788, 0.465, 0.689, 0.4652, 0.6627, 0.6952, 0.6681, 0.7002, 0.689, 0.4652, 0.6988, 0.4679, 0.6573, 0.6937, 0.6627, 0.6952, 0.7029, 0.3497, 0.7348, 0.3813, 0.6988, 0.4679, 0.689, 0.4652, 0.7348, 0.3813, 0.6888, 0.5927, 0.6573, 0.6937, 0.6988, 0.4679, 0.6617, 0.3723, 0.7029, 0.3497, 0.689, 0.4652, 0.6788, 0.465, 0.6708, 0.6205, 0.6617, 0.5907, 0.6681, 0.7002, 0.6627, 0.6952, 0.08904, 0.7676, 0.09358, 0.7688, 0.05637, 0.8478, 0.05848, 0.8482, 0.08385, 0.7679, 0.08904, 0.7676, 0.05848, 0.8482, 0.06017, 0.8498, 0.07461, 0.8144, 0.06816, 0.8227, 0.05848, 0.8482, 0.05637, 0.8478, 0.06816, 0.8227, 0.06797, 0.8179, 0.06017, 0.8498, 0.05848, 0.8482, 0.1028, 0.731, 0.119, 0.7356, 0.09358, 0.7688, 0.08904, 0.7676, 0.119, 0.7356, 0.07461, 0.8144, 0.05637, 0.8478, 0.09358, 0.7688, 0.06683, 0.862, 0.0644, 0.8641, 0.07515, 0.8386, 0.07455, 0.8384, 0.0845, 0.8201, 0.08652, 0.8184, 0.08338, 0.8206, 0.08342, 0.8193, 0.07909, 0.8612, 0.07612, 0.8682, 0.06925, 0.8587, 0.07152, 0.8547, 0.07598, 0.8138, 0.0785, 0.8137, 0.07868, 0.8193, 0.07709, 0.8203, 0.08115, 0.855, 0.07909, 0.8612, 0.07152, 0.8547, 0.07359, 0.8506, 0.07288, 0.8142, 0.07598, 0.8138, 0.07709, 0.8203, 0.07534, 0.8218, 0.08259, 0.8494, 0.08115, 0.855, 0.07359, 0.8506, 0.07548, 0.8466, 0.06817, 0.8208, 0.07288, 0.8142, 0.07534, 0.8218, 0.07349, 0.824, 0.08352, 0.8442, 0.08259, 0.8494, 0.07548, 0.8466, 0.07726, 0.8427, 0.06807, 0.823, 0.06817, 0.8208, 0.07349, 0.824, 0.0723, 0.8283, 0.08393, 0.8395, 0.08352, 0.8442, 0.07726, 0.8427, 0.07901, 0.8393, 0.06376, 0.8273, 0.06807, 0.823, 0.0723, 0.8283, 0.07073, 0.8331, 0.08477, 0.8389, 0.08393, 0.8395, 0.07901, 0.8393, 0.08081, 0.8362, 0.0598, 0.8326, 0.06376, 0.8273, 0.07073, 0.8331, 0.06898, 0.8382, 0.0857, 0.8316, 0.08477, 0.8389, 0.08081, 0.8362, 0.08126, 0.833, 0.05627, 0.839, 0.0598, 0.8326, 0.06898, 0.8382, 0.06719, 0.8436, 0.08606, 0.8292, 0.0857, 0.8316, 0.08126, 0.833, 0.08175, 0.8303, 0.05308, 0.8464, 0.05627, 0.839, 0.06719, 0.8436, 0.06562, 0.8491, 0.08639, 0.8268, 0.08606, 0.8292, 0.08175, 0.8303, 0.08223, 0.8279, 0.05034, 0.855, 0.05308, 0.8464, 0.06562, 0.8491, 0.06445, 0.8547, 0.0852, 0.8151, 0.0845, 0.8201, 0.08342, 0.8193, 0.08292, 0.8187, 0.08665, 0.8245, 0.08639, 0.8268, 0.08223, 0.8279, 0.08265, 0.8257, 0.04829, 0.8654, 0.05034, 0.855, 0.06445, 0.8547, 0.06392, 0.8598, 0.08383, 0.8145, 0.0852, 0.8151, 0.08292, 0.8187, 0.08219, 0.8184, 0.08679, 0.8224, 0.08665, 0.8245, 0.08265, 0.8257, 0.08299, 0.8238, 0.05569, 0.8871, 0.04829, 0.8654, 0.06392, 0.8598, 0.0644, 0.8641, 0.08232, 0.814, 0.08383, 0.8145, 0.08219, 0.8184, 0.08124, 0.8184, 0.08676, 0.8203, 0.08679, 0.8224, 0.08299, 0.8238, 0.08323, 0.8221, 0.07177, 0.8762, 0.05569, 0.8871, 0.0644, 0.8641, 0.06683, 0.862, 0.08057, 0.8138, 0.08232, 0.814, 0.08124, 0.8184, 0.08007, 0.8187, 0.08652, 0.8184, 0.08676, 0.8203, 0.08323, 0.8221, 0.08338, 0.8206, 0.07612, 0.8682, 0.07177, 0.8762, 0.06683, 0.862, 0.06925, 0.8587, 0.6747, 0.7392, 0.671, 0.7385, 0.6674, 0.737, 0.6643, 0.7349, 0.6616, 0.7322, 0.6595, 0.729, 0.658, 0.7255, 0.6573, 0.7218, 0.6573, 0.7179, 0.658, 0.7142, 0.6595, 0.7107, 0.6616, 0.7075, 0.6643, 0.7048, 0.6674, 0.7027, 0.671, 0.7012, 0.6747, 0.7005, 0.6785, 0.7005, 0.6823, 0.7012, 0.6858, 0.7027, 0.689, 0.7048, 0.6917, 0.7075, 0.6938, 0.7107, 0.6952, 0.7142, 0.696, 0.7179, 0.696, 0.7218, 0.6952, 0.7255, 0.6938, 0.729, 0.6917, 0.7322, 0.689, 0.7349, 0.6858, 0.737, 0.6823, 0.7385, 0.6785, 0.7392, 0.08007, 0.8187, 0.08124, 0.8184, 0.07693, 0.8324, 0.07705, 0.8328, 0.08338, 0.8206, 0.08323, 0.8221, 0.07584, 0.8323, 0.0761, 0.8321, 0.06925, 0.8587, 0.06683, 0.862, 0.07455, 0.8384, 0.0741, 0.8381, 0.07868, 0.8193, 0.08007, 0.8187, 0.07705, 0.8328, 0.07712, 0.8332, 0.08342, 0.8193, 0.08338, 0.8206, 0.0761, 0.8321, 0.07635, 0.832, 0.07152, 0.8547, 0.06925, 0.8587, 0.0741, 0.8381, 0.07381, 0.8376, 0.07709, 0.8203, 0.07868, 0.8193, 0.07712, 0.8332, 0.07718, 0.8337, 0.07359, 0.8506, 0.07152, 0.8547, 0.07381, 0.8376, 0.07367, 0.8372, 0.07534, 0.8218, 0.07709, 0.8203, 0.07718, 0.8337, 0.07723, 0.8343, 0.07548, 0.8466, 0.07359, 0.8506, 0.07367, 0.8372, 0.07365, 0.8366, 0.07349, 0.824, 0.07534, 0.8218, 0.07723, 0.8343, 0.07727, 0.8349, 0.07726, 0.8427, 0.07548, 0.8466, 0.07365, 0.8366, 0.07375, 0.8361, 0.0723, 0.8283, 0.07349, 0.824, 0.07727, 0.8349, 0.07731, 0.8355, 0.07901, 0.8393, 0.07726, 0.8427, 0.07375, 0.8361, 0.07392, 0.8355, 0.07073, 0.8331, 0.0723, 0.8283, 0.07731, 0.8355, 0.07727, 0.8362, 0.08081, 0.8362, 0.07901, 0.8393, 0.07392, 0.8355, 0.07415, 0.8349, 0.06898, 0.8382, 0.07073, 0.8331, 0.07727, 0.8362, 0.07718, 0.837, 0.08126, 0.833, 0.08081, 0.8362, 0.07415, 0.8349, 0.0744, 0.8344, 0.06719, 0.8436, 0.06898, 0.8382, 0.07718, 0.837, 0.07695, 0.8376, 0.08175, 0.8303, 0.08126, 0.833, 0.0744, 0.8344, 0.07468, 0.8339, 0.06562, 0.8491, 0.06719, 0.8436, 0.07695, 0.8376, 0.07662, 0.8381, 0.08223, 0.8279, 0.08175, 0.8303, 0.07468, 0.8339, 0.07497, 0.8334, 0.06445, 0.8547, 0.06562, 0.8491, 0.07662, 0.8381, 0.0762, 0.8385, 0.08292, 0.8187, 0.08342, 0.8193, 0.07635, 0.832, 0.07658, 0.8321, 0.08265, 0.8257, 0.08223, 0.8279, 0.07497, 0.8334, 0.07527, 0.833, 0.06392, 0.8598, 0.06445, 0.8547, 0.0762, 0.8385, 0.0757, 0.8386, 0.08219, 0.8184, 0.08292, 0.8187, 0.07658, 0.8321, 0.07677, 0.8322, 0.08299, 0.8238, 0.08265, 0.8257, 0.07527, 0.833, 0.07556, 0.8326, 0.0644, 0.8641, 0.06392, 0.8598, 0.0757, 0.8386, 0.07515, 0.8386, 0.08124, 0.8184, 0.08219, 0.8184, 0.07677, 0.8322, 0.07693, 0.8324, 0.08323, 0.8221, 0.08299, 0.8238, 0.07556, 0.8326, 0.07584, 0.8323, 0.1081, 0.6904, 0.1028, 0.6925, 0.1086, 0.6542, 0.1137, 0.6522, 0.1231, 0.6925, 0.1186, 0.6904, 0.1237, 0.6524, 0.1284, 0.6546, 0.1186, 0.6904, 0.1134, 0.69, 0.1188, 0.6518, 0.1237, 0.6524, 0.14, 0.6829, 0.1231, 0.6925, 0.1284, 0.6546, 0.1316, 0.6578, 0.1028, 0.6925, 0.09138, 0.681, 0.1045, 0.6573, 0.1086, 0.6542, 0.1134, 0.69, 0.1081, 0.6904, 0.1137, 0.6522, 0.1188, 0.6518, 0.1345, 0.6141, 0.1491, 0.6167, 0.1284, 0.6546, 0.1237, 0.6524, 0.1288, 0.7337, 0.1043, 0.7295, 0.1134, 0.69, 0.1186, 0.6904, 0.1642, 0.6203, 0.238, 0.6676, 0.14, 0.6829, 0.1316, 0.6578, 0.09125, 0.6121, 0.1058, 0.6119, 0.1137, 0.6522, 0.1086, 0.6542, 0.238, 0.6676, 0.1612, 0.7296, 0.1231, 0.6925, 0.14, 0.6829, 0.05355, 0.714, 0.0001643, 0.6432, 0.09138, 0.681, 0.1028, 0.6925, 0.1202, 0.6125, 0.1345, 0.6141, 0.1237, 0.6524, 0.1188, 0.6518, 0.1043, 0.7295, 0.08116, 0.7265, 0.1081, 0.6904, 0.1134, 0.69, 0.52, 0.3289, 0.514, 0.3269, 0.5154, 0.2997, 0.5195, 0.3011, 0.5374, 0.3403, 0.5318, 0.3354, 0.5273, 0.3052, 0.531, 0.3081, 0.5079, 0.3258, 0.5017, 0.3253, 0.507, 0.2987, 0.5112, 0.2989, 0.4954, 0.3256, 0.489, 0.3268, 0.4984, 0.2997, 0.5027, 0.299, 0.526, 0.3316, 0.52, 0.3289, 0.5195, 0.3011, 0.5235, 0.3029, 0.489, 0.3268, 0.4827, 0.3289, 0.494, 0.3011, 0.4984, 0.2997, 0.5318, 0.3354, 0.526, 0.3316, 0.5235, 0.3029, 0.5273, 0.3052, 0.5017, 0.3253, 0.4954, 0.3256, 0.5027, 0.299, 0.507, 0.2987, 0.514, 0.3269, 0.5079, 0.3258, 0.5112, 0.2989, 0.5154, 0.2997, 0.4827, 0.3289, 0.4763, 0.3321, 0.4897, 0.303, 0.494, 0.3011, 0.1157, 0.7654, 0.118, 0.7635, 0.1219, 0.7619, 0.1212, 0.7622, 0.5462, 0.2546, 0.5561, 0.2578, 0.5273, 0.3052, 0.5235, 0.3029, 0.1332, 0.7535, 0.1385, 0.7505, 0.1257, 0.7565, 0.1245, 0.7586, 0.465, 0.2481, 0.4775, 0.247, 0.494, 0.3011, 0.4897, 0.303, 0.1105, 0.7691, 0.1131, 0.7673, 0.1202, 0.762, 0.1191, 0.7616, 0.5177, 0.2485, 0.5271, 0.25, 0.5154, 0.2997, 0.5112, 0.2989, 0.1236, 0.7587, 0.1281, 0.7561, 0.1237, 0.76, 0.1232, 0.7608, 0.4883, 0.2466, 0.4984, 0.2468, 0.5027, 0.299, 0.4984, 0.2997, 0.5082, 0.2474, 0.5177, 0.2485, 0.5112, 0.2989, 0.507, 0.2987, 0.118, 0.7635, 0.1215, 0.7585, 0.1227, 0.7616, 0.1219, 0.7619, 0.5366, 0.252, 0.5462, 0.2546, 0.5235, 0.3029, 0.5195, 0.3011, 0.1385, 0.7505, 0.1441, 0.7473, 0.1273, 0.7542, 0.1257, 0.7565, 0.4901, 0.7401, 0.4824, 0.7398, 0.4794, 0.6795, 0.4853, 0.6798, 0.4748, 0.7405, 0.4672, 0.7423, 0.468, 0.681, 0.4737, 0.68, 0.5268, 0.7366, 0.5105, 0.7215, 0.497, 0.6816, 0.5059, 0.6904, 0.5105, 0.7215, 0.4976, 0.7416, 0.4911, 0.6807, 0.497, 0.6816, 0.4672, 0.7423, 0.4474, 0.7224, 0.4626, 0.6819, 0.468, 0.681, 0.4824, 0.7398, 0.4748, 0.7405, 0.4737, 0.68, 0.4794, 0.6795, 0.4976, 0.7416, 0.4901, 0.7401, 0.4853, 0.6798, 0.4911, 0.6807, 0.4474, 0.7224, 0.4321, 0.7289, 0.4545, 0.6896, 0.4626, 0.6819, 0.4185, 0.7605, 0.3969, 0.761, 0.4474, 0.7224, 0.4672, 0.7423, 0.488, 0.6412, 0.4981, 0.6411, 0.4911, 0.6807, 0.4853, 0.6798, 0.4374, 0.6479, 0.4482, 0.6454, 0.4626, 0.6819, 0.4545, 0.6896, 0.3586, 0.7645, 0.4374, 0.6479, 0.4545, 0.6896, 0.4321, 0.7289, 0.07936, 0.7595, 0.07826, 0.7607, 0.07681, 0.7567, 0.07682, 0.7566, 0.5088, 0.6415, 0.5202, 0.6426, 0.5059, 0.6904, 0.497, 0.6816, 0.4587, 0.6436, 0.4683, 0.6424, 0.4737, 0.68, 0.468, 0.681, 0.5202, 0.6426, 0.6217, 0.7486, 0.5268, 0.7366, 0.5059, 0.6904, 0.07678, 0.754, 0.08075, 0.7568, 0.07682, 0.7564, 0.07703, 0.7562, 0.3969, 0.761, 0.3586, 0.7645, 0.4321, 0.7289, 0.4474, 0.7224, 0.0763, 0.6132, 0.1045, 0.6573, 0.09138, 0.681, 0.0001643, 0.6432, 0.0877, 0.8166, 0.05181, 0.7504, 0.06025, 0.7515, 0.06824, 0.7482, 0.09501, 0.8085, 0.09578, 0.8109, 0.0001634, 0.1018, 0.09822, 0.1217, 0.0763, 0.6132, 0.0001643, 0.6432])
me_cylinder.use_remesh_preserve_volume = False
me_cylinder.use_remesh_preserve_attributes = False
me_cylinder.use_mirror_vertex_groups = False
me_cylinder.update()

# ---- objects
ob_cylinder = bpy.data.objects.new('Cylinder', me_cylinder)

# ---- transforms, parenting, visibility, modifiers, constraints
ob_cylinder.location = (0.0, 0.0, 0.0)
ob_cylinder.lineart.crease_threshold = 0.0

# ---- collection membership
col_collection_1.objects.link(ob_cylinder)

# ---- scene / render settings (as saved in the file)
scene.frame_start = 1; scene.frame_end = 250; scene.frame_set(1)
scene.render.engine = 'BLENDER_EEVEE_NEXT'
scene.render.resolution_percentage = 50
scene.render.dither_intensity = 0.0
scene.cycles.use_denoising = False
scene.cycles.samples = 128
scene.cycles.sampling_pattern = 'TABULATED_SOBOL'
scene.cycles.use_adaptive_sampling = False
scene.cycles.use_light_tree = False
scene.cycles.blur_glossy = 0.0
scene.cycles.sample_clamp_indirect = 0.0
scene.view_settings.view_transform = 'Standard'
bpy.context.view_layer.update()

# ---- added for rendering (the .blend has no active camera and no usable light): camera, sun
cam_auto = bpy.data.cameras.new('AutoCamera')
cam_auto.lens = 50.0
cam_auto.sensor_width = 36.0
cam_auto.clip_end = 1000.0
ob_auto_camera = bpy.data.objects.new('AutoCamera', cam_auto)
scene.collection.objects.link(ob_auto_camera)
ob_auto_camera.location = (7.39419, -8.60159, 7.77517)
ob_auto_camera.rotation_euler = (1.09748, -7.21219e-08, 0.694738)
scene.camera = ob_auto_camera
light_auto_sun = bpy.data.lights.new('AutoSun', 'SUN')
light_auto_sun.energy = 3.0
light_auto_sun.angle = 0.0523599
ob_auto_sun = bpy.data.objects.new('AutoSun', light_auto_sun)
scene.collection.objects.link(ob_auto_sun)
ob_auto_sun.rotation_euler = (0.872665, 0.174533, 0.523599)
bpy.context.view_layer.update()
